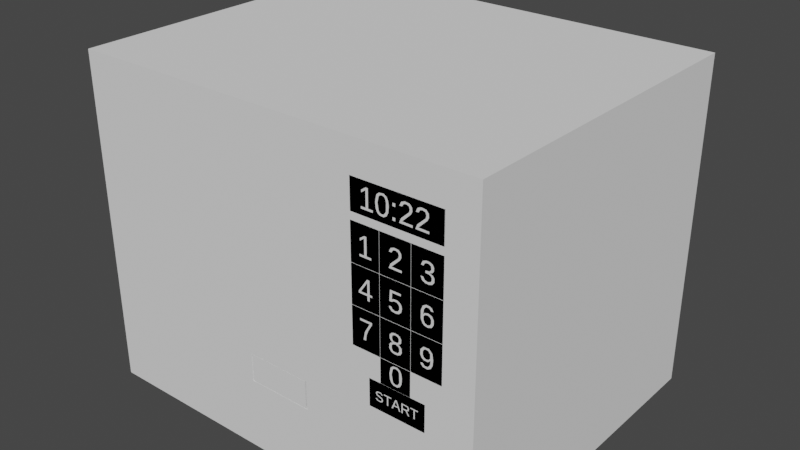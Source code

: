 # Source: Microwave.blend  (saved by Blender 2.82.7; exported with 4.5.12 LTS)
import bpy
from mathutils import Matrix  # noqa: F401  (used for matrix-valued properties, if any)

bpy.ops.wm.read_factory_settings(use_empty=True)
scene = bpy.context.scene
scene.name = 'Scene'

# ---- collections
col_collection = bpy.data.collections.new('Collection'); scene.collection.children.link(col_collection)

# ---- materials (node trees are filled in below, after node groups)
mat_metal = bpy.data.materials.new('Metal')
mat_metal.use_backface_culling = True
mat_metal.use_transparent_shadow = False
mat_metal.roughness = 0.4149
mat_metal.specular_intensity = 1.0
mat_metal.metallic = 1.0
mat_screen = bpy.data.materials.new('Screen')
mat_screen.use_transparent_shadow = False
mat_screen.roughness = 1.0
mat_screen.specular_intensity = 0.0
mat_screen.metallic = 1.0
mat_letters_bg = bpy.data.materials.new('Letters BG')
mat_letters_bg.use_transparent_shadow = False
mat_letters_bg.diffuse_color = (0.0, 0.0, 0.0, 1.0)
mat_letters_bg.roughness = 0.0
mat_letters_bg.specular_intensity = 1.0
mat_letters = bpy.data.materials.new('Letters')
mat_letters.use_transparent_shadow = False

# ---- material node trees

# ---- world
world_world = bpy.data.worlds.new('World'); scene.world = world_world
world_world.use_nodes = True; world_world.node_tree.nodes.clear()
_N = world_world.node_tree.nodes; _L = world_world.node_tree.links
n0 = _N.new('ShaderNodeOutputWorld'); n0.name = 'World Output'; n0.location = (300, 300)
n1 = _N.new('ShaderNodeBackground'); n1.name = 'Background'; n1.location = (10, 300)
n1.inputs[0].default_value = (0.05088, 0.05088, 0.05088, 1.0)
_L.new(n1.outputs[0], n0.inputs[0])
n0.is_active_output = True
world_world.color = (0.05088, 0.05088, 0.05088)
world_world.use_sun_shadow = False
world_world.sun_shadow_jitter_overblur = 0.0

# ---- meshes
me_microwave = bpy.data.meshes.new('Microwave')
me_microwave.from_pydata([(0.921, 1.66, -1.219), (0.921, 1.66, 0.7814), (0.921, -0.3404, -1.219), (0.921, -0.3404, 0.7814), (-1.579, 1.66, -1.219), (-1.579, 1.66, 0.7814), (-1.579, -0.3404, -1.219), (-1.579, -0.3404, 0.7814), (-0.1096, -0.3404, -0.6253), (-0.1195, -0.2404, -0.7832), (-0.4738, -0.2404, -0.6295), (-0.4738, -0.2404, -0.7832), (-0.09977, -0.3404, -0.7918), (-0.4935, -0.3404, -0.7918), (-0.6904, -0.3404, -0.5356), (0.0971, -0.3404, -0.5356), (-1.478, -0.3404, -0.5356), (-0.09977, -0.3404, -0.621), (-0.4935, -0.3404, -0.621), (0.0971, -0.3404, 0.6015), (-1.478, -0.3404, 0.6015), (0.0971, -0.3404, 0.383), (0.0971, -0.3404, -0.2688), (0.5647, -0.3404, 0.383), (0.5647, -0.3404, -0.2688), (0.3866, -0.3404, -0.2688), (0.3866, -0.3404, 0.383), (0.7428, -0.3404, 0.383), (0.7428, -0.3404, -0.2688), (-0.4837, -0.3404, -0.7875), (0.2185, -0.3404, 0.383), (0.2185, -0.3404, -0.2688), (-0.4837, -0.3404, -0.6253), (-0.1195, -0.2404, -0.6295), (0.3866, -0.3404, 0.1691), (0.7428, -0.3404, 0.1691), (0.2185, -0.3404, 0.1691), (0.5647, -0.3404, 0.1691), (0.3866, -0.3404, -0.04984), (0.5647, -0.3404, -0.04984), (0.2185, -0.3404, -0.04984), (0.7428, -0.3404, -0.04984), (-0.1096, -0.3404, -0.7875), (0.7428, -0.3404, 0.5968), (0.2185, -0.3404, 0.5968), (0.2185, -0.3404, 0.4241), (0.7428, -0.3404, 0.4241), (0.2185, -0.2404, 0.383), (0.3866, -0.2404, 0.383), (0.5647, -0.2404, 0.383), (0.7428, -0.2404, 0.383), (0.7428, -0.2404, 0.1691), (0.2185, -0.2404, 0.1691), (0.3866, -0.2404, 0.1691), (0.5647, -0.2404, 0.1691), (0.5647, -0.2404, -0.2688), (0.7428, -0.2404, -0.2688), (0.7428, -0.2404, -0.04984), (0.3866, -0.2404, -0.2688), (0.3866, -0.2404, -0.04984), (0.5647, -0.2404, -0.04984), (0.2185, -0.2404, -0.2688), (0.2185, -0.2404, -0.04984), (0.7428, -0.2404, 0.4241), (0.2185, -0.2404, 0.4241), (0.7428, -0.2404, 0.5968), (0.2185, -0.2404, 0.5968), (0.7166, -0.2404, 0.4332), (0.2448, -0.2404, 0.4332), (0.7166, -0.2404, 0.5886), (0.2448, -0.2404, 0.5886), (0.7402, -0.3404, 0.425), (0.7402, -0.3404, 0.5254), (0.2212, -0.3404, 0.425), (0.2212, -0.3404, 0.5254), (0.7402, -0.3404, 0.596), (0.2212, -0.3404, 0.596), (0.2269, -0.2404, 0.3723), (0.2269, -0.2404, 0.1798), (0.3782, -0.2404, 0.1798), (0.3782, -0.2404, 0.3723), (0.3955, -0.2404, 0.3723), (0.3955, -0.2404, 0.1798), (0.5558, -0.2404, 0.1798), (0.5558, -0.2404, 0.3723), (0.5736, -0.2404, 0.3723), (0.5736, -0.2404, 0.1798), (0.7339, -0.2404, 0.1798), (0.7339, -0.2404, 0.3723), (0.3782, -0.2404, 0.1581), (0.2269, -0.2404, 0.1581), (0.2269, -0.2404, -0.03889), (0.3782, -0.2404, -0.03889), (0.5558, -0.2404, 0.1581), (0.3955, -0.2404, 0.1581), (0.3955, -0.2404, -0.03889), (0.5558, -0.2404, -0.03889), (0.7339, -0.2404, 0.1581), (0.5736, -0.2404, 0.1581), (0.5736, -0.2404, -0.03889), (0.7339, -0.2404, -0.03889), (0.7339, -0.2404, -0.06078), (0.5736, -0.2404, -0.06078), (0.5736, -0.2404, -0.2578), (0.7339, -0.2404, -0.2578), (0.5558, -0.2404, -0.06078), (0.3955, -0.2404, -0.06078), (0.3955, -0.2404, -0.2578), (0.5558, -0.2404, -0.2578), (0.3782, -0.2404, -0.06078), (0.2269, -0.2404, -0.06078), (0.2269, -0.2404, -0.2578), (0.3782, -0.2404, -0.2578), (0.2194, -0.3404, 0.1702), (0.2194, -0.3404, 0.3819), (0.3857, -0.3404, 0.1702), (0.3857, -0.3404, 0.3819), (0.3875, -0.3404, 0.1702), (0.3875, -0.3404, 0.3819), (0.5638, -0.3404, 0.1702), (0.5638, -0.3404, 0.3819), (0.5656, -0.3404, 0.1702), (0.5656, -0.3404, 0.3819), (0.7419, -0.3404, 0.1702), (0.7419, -0.3404, 0.3819), (0.2194, -0.3404, 0.168), (0.3857, -0.3404, 0.168), (0.2194, -0.3404, -0.04874), (0.3857, -0.3404, -0.04874), (0.3875, -0.3404, 0.168), (0.5638, -0.3404, 0.168), (0.3875, -0.3404, -0.04874), (0.5638, -0.3404, -0.04874), (0.5656, -0.3404, 0.168), (0.7419, -0.3404, 0.168), (0.5656, -0.3404, -0.04874), (0.7419, -0.3404, -0.04874), (0.5656, -0.3404, -0.05093), (0.7419, -0.3404, -0.05093), (0.5656, -0.3404, -0.2677), (0.7419, -0.3404, -0.2677), (0.3875, -0.3404, -0.05093), (0.5638, -0.3404, -0.05093), (0.3875, -0.3404, -0.2677), (0.5638, -0.3404, -0.2677), (0.2194, -0.3404, -0.05093), (0.3857, -0.3404, -0.05093), (0.2194, -0.3404, -0.2677), (0.3857, -0.3404, -0.2677), (0.3169, -0.3404, -0.4102), (0.3169, -0.3404, -0.5685), (0.6502, -0.3404, -0.5685), (0.921, -0.3404, -0.4102), (0.6502, -0.3404, -0.4102), (0.6502, -0.3404, -0.3741), (0.3169, -0.2404, -0.4102), (0.3169, -0.2404, -0.5685), (0.6502, -0.2404, -0.5685), (0.6502, -0.2404, -0.4102), (0.3335, -0.2404, -0.4181), (0.3335, -0.2404, -0.5606), (0.6335, -0.2404, -0.5606), (0.6335, -0.2404, -0.4181), (0.3185, -0.3404, -0.411), (0.3185, -0.3404, -0.5677), (0.6485, -0.3404, -0.5677), (0.6485, -0.3404, -0.411), (0.3866, -0.3404, -0.4102), (0.5638, -0.3404, -0.4102), (0.3866, -0.2404, -0.4102), (0.5638, -0.2404, -0.4102), (0.3937, -0.2404, -0.2765), (0.554, -0.2404, -0.2765), (0.3937, -0.2404, -0.4038), (0.5532, -0.2404, -0.4038), (0.3873, -0.3404, -0.2695), (0.5636, -0.3404, -0.2695), (0.3873, -0.3404, -0.3702), (0.3873, -0.3404, -0.4096), (0.5628, -0.3404, -0.4096), (0.633, -0.3404, 0.2992), (0.6189, -0.3404, 0.3004), (0.6288, -0.3404, 0.3208), (0.6482, -0.3404, 0.3283), (0.6671, -0.3404, 0.3274), (0.6818, -0.3404, 0.3203), (0.6892, -0.3404, 0.3067), (0.6887, -0.3404, 0.2913), (0.6808, -0.3404, 0.2793), (0.6668, -0.3404, 0.2739), (0.6844, -0.3404, 0.2672), (0.692, -0.3404, 0.2548), (0.6912, -0.3404, 0.2359), (0.68, -0.3404, 0.222), (0.6637, -0.3404, 0.2167), (0.6433, -0.3404, 0.2174), (0.6263, -0.3404, 0.2255), (0.617, -0.3404, 0.2456), (0.6312, -0.3404, 0.2458), (0.64, -0.3404, 0.2319), (0.6558, -0.3404, 0.2272), (0.6714, -0.3404, 0.2322), (0.6772, -0.3404, 0.2405), (0.6777, -0.3404, 0.2538), (0.6716, -0.3404, 0.2624), (0.6609, -0.3404, 0.2667), (0.6436, -0.3404, 0.2673), (0.6436, -0.3404, 0.2794), (0.6662, -0.3404, 0.2817), (0.6749, -0.3404, 0.2929), (0.6735, -0.3404, 0.3084), (0.663, -0.3404, 0.3163), (0.6488, -0.3404, 0.3166), (0.6383, -0.3404, 0.3113), (0.5653, -0.3404, -0.4635), (0.6101, -0.3404, -0.4635), (0.6101, -0.3404, -0.4696), (0.5914, -0.3404, -0.4696), (0.5914, -0.3404, -0.518), (0.584, -0.3404, -0.518), (0.584, -0.3404, -0.4696), (0.5653, -0.3404, -0.4696), (0.5203, -0.3404, -0.4895), (0.5461, -0.3404, -0.4881), (0.5503, -0.3404, -0.4813), (0.5478, -0.3404, -0.4715), (0.5203, -0.3404, -0.4694), (0.5203, -0.3404, -0.518), (0.5203, -0.3404, -0.4954), (0.5372, -0.3404, -0.4954), (0.5514, -0.3404, -0.518), (0.5599, -0.3404, -0.518), (0.5446, -0.3404, -0.4947), (0.5549, -0.3404, -0.4892), (0.5578, -0.3404, -0.4764), (0.5512, -0.3404, -0.4657), (0.5129, -0.3404, -0.4635), (0.5129, -0.3404, -0.518), (0.48, -0.3404, -0.4693), (0.4699, -0.3404, -0.4963), (0.4903, -0.3404, -0.4963), (0.4614, -0.3404, -0.518), (0.4677, -0.3404, -0.5021), (0.4925, -0.3404, -0.5021), (0.4987, -0.3404, -0.518), (0.5062, -0.3404, -0.518), (0.4844, -0.3404, -0.4635), (0.476, -0.3404, -0.4635), (0.4537, -0.3404, -0.518), (0.407, -0.3404, -0.4635), (0.4518, -0.3404, -0.4635), (0.4518, -0.3404, -0.4696), (0.4331, -0.3404, -0.4696), (0.4331, -0.3404, -0.518), (0.4257, -0.3404, -0.518), (0.4257, -0.3404, -0.4696), (0.407, -0.3404, -0.4696), (0.3633, -0.3404, -0.5057), (0.3735, -0.3404, -0.5129), (0.3886, -0.3404, -0.5117), (0.3939, -0.3404, -0.5068), (0.3929, -0.3404, -0.498), (0.3634, -0.3404, -0.4881), (0.3579, -0.3404, -0.4756), (0.3656, -0.3404, -0.4651), (0.3889, -0.3404, -0.463), (0.4006, -0.3404, -0.4741), (0.3932, -0.3404, -0.4764), (0.3871, -0.3404, -0.4688), (0.367, -0.3404, -0.4716), (0.3669, -0.3404, -0.4816), (0.3958, -0.3404, -0.4914), (0.4017, -0.3404, -0.4994), (0.3994, -0.3404, -0.5116), (0.3868, -0.3404, -0.5187), (0.3652, -0.3404, -0.5166), (0.3557, -0.3404, -0.5063), (0.4686, -0.3404, 0.06101), (0.4567, -0.3404, 0.05404), (0.4433, -0.3404, 0.05398), (0.4469, -0.3404, 0.1126), (0.5088, -0.3404, 0.1126), (0.5088, -0.3404, 0.1007), (0.4596, -0.3404, 0.1007), (0.4576, -0.3404, 0.06641), (0.4692, -0.3404, 0.07212), (0.4883, -0.3404, 0.0728), (0.5042, -0.3404, 0.06555), (0.5124, -0.3404, 0.05403), (0.5156, -0.3404, 0.039), (0.5109, -0.3404, 0.01907), (0.4987, -0.3404, 0.006931), (0.4822, -0.3404, 0.002143), (0.4565, -0.3404, 0.005302), (0.4432, -0.3404, 0.0182), (0.4401, -0.3404, 0.02801), (0.454, -0.3404, 0.02949), (0.4601, -0.3404, 0.01874), (0.4744, -0.3404, 0.01284), (0.4924, -0.3404, 0.01783), (0.4998, -0.3404, 0.02944), (0.5005, -0.3404, 0.04411), (0.495, -0.3404, 0.05527), (0.4842, -0.3404, 0.06125), (0.6496, -0.3404, -0.1134), (0.6403, -0.3404, -0.1182), (0.6337, -0.3404, -0.1295), (0.6338, -0.3404, -0.1474), (0.6392, -0.3404, -0.1584), (0.6515, -0.3404, -0.1646), (0.6657, -0.3404, -0.1618), (0.6756, -0.3404, -0.1519), (0.6751, -0.3404, -0.1285), (0.6646, -0.3404, -0.1151), (0.6196, -0.3404, -0.1495), (0.6205, -0.3404, -0.1233), (0.6368, -0.3404, -0.1047), (0.6687, -0.3404, -0.1032), (0.6872, -0.3404, -0.122), (0.6921, -0.3404, -0.156), (0.6889, -0.3404, -0.1838), (0.6785, -0.3404, -0.2039), (0.6607, -0.3404, -0.214), (0.6355, -0.3404, -0.2112), (0.6246, -0.3404, -0.2006), (0.6211, -0.3404, -0.1913), (0.6341, -0.3404, -0.1901), (0.6441, -0.3404, -0.2017), (0.6626, -0.3404, -0.2012), (0.6753, -0.3404, -0.1842), (0.6776, -0.3404, -0.1619), (0.6633, -0.3404, -0.1742), (0.6418, -0.3404, -0.1743), (0.6283, -0.3404, -0.1667), (0.2679, -0.3404, -0.1036), (0.3399, -0.3404, -0.1036), (0.3399, -0.3404, -0.1149), (0.3163, -0.3404, -0.1548), (0.3054, -0.3404, -0.184), (0.3025, -0.3404, -0.2125), (0.2874, -0.3404, -0.2123), (0.2966, -0.3404, -0.1674), (0.3264, -0.3404, -0.1154), (0.2679, -0.3404, -0.1154), (0.4682, -0.3404, -0.2944), (0.461, -0.3404, -0.3015), (0.4547, -0.3404, -0.3323), (0.463, -0.3404, -0.3726), (0.4766, -0.3404, -0.379), (0.4894, -0.3404, -0.3763), (0.5, -0.3404, -0.3605), (0.4987, -0.3404, -0.305), (0.4895, -0.3404, -0.2944), (0.479, -0.3404, -0.2916), (0.4886, -0.3404, -0.2812), (0.5044, -0.3404, -0.2912), (0.5118, -0.3404, -0.3058), (0.5157, -0.3404, -0.3306), (0.5126, -0.3404, -0.3618), (0.5039, -0.3404, -0.3794), (0.4878, -0.3404, -0.3896), (0.465, -0.3404, -0.3877), (0.4534, -0.3404, -0.3795), (0.4448, -0.3404, -0.3619), (0.4418, -0.3404, -0.3304), (0.449, -0.3404, -0.296), (0.4634, -0.3404, -0.2835), (0.4775, -0.3404, -0.1116), (0.4618, -0.3404, -0.1171), (0.4574, -0.3404, -0.1275), (0.4586, -0.3404, -0.1391), (0.4664, -0.3404, -0.1485), (0.4901, -0.3404, -0.1479), (0.497, -0.3404, -0.1387), (0.4976, -0.3404, -0.126), (0.493, -0.3404, -0.1167), (0.4629, -0.3404, -0.1641), (0.4556, -0.3404, -0.1737), (0.4559, -0.3404, -0.19), (0.4644, -0.3404, -0.2016), (0.4909, -0.3404, -0.2018), (0.4994, -0.3404, -0.1911), (0.5002, -0.3404, -0.1755), (0.4953, -0.3404, -0.1658), (0.4794, -0.3404, -0.1596), (0.4895, -0.3404, -0.103), (0.5033, -0.3404, -0.1094), (0.5117, -0.3404, -0.1222), (0.5099, -0.3404, -0.1434), (0.4933, -0.3404, -0.1556), (0.5011, -0.3404, -0.1576), (0.5129, -0.3404, -0.1687), (0.5146, -0.3404, -0.1899), (0.5067, -0.3404, -0.2051), (0.4911, -0.3404, -0.2128), (0.47, -0.3404, -0.2138), (0.4535, -0.3404, -0.2084), (0.4416, -0.3404, -0.1936), (0.4416, -0.3404, -0.1737), (0.4476, -0.3404, -0.163), (0.462, -0.3404, -0.1549), (0.4536, -0.3404, -0.1518), (0.4444, -0.3404, -0.1397), (0.444, -0.3404, -0.1207), (0.4555, -0.3404, -0.1071), (0.4704, -0.3404, -0.1022), (0.643, -0.3404, 0.06002), (0.6351, -0.3404, 0.04873), (0.6356, -0.3404, 0.03191), (0.6437, -0.3404, 0.01756), (0.6593, -0.3404, 0.01291), (0.6723, -0.3404, 0.0191), (0.6776, -0.3404, 0.02992), (0.6774, -0.3404, 0.04973), (0.6684, -0.3404, 0.06066), (0.6567, -0.3404, 0.06356), (0.6918, -0.3404, 0.04974), (0.6818, -0.3404, 0.06739), (0.6616, -0.3404, 0.07447), (0.6404, -0.3404, 0.06891), (0.6328, -0.3404, 0.0597), (0.6376, -0.3404, 0.0877), (0.6485, -0.3404, 0.1013), (0.6667, -0.3404, 0.1018), (0.6765, -0.3404, 0.09047), (0.6898, -0.3404, 0.09221), (0.6812, -0.3404, 0.107), (0.6693, -0.3404, 0.113), (0.6495, -0.3404, 0.1138), (0.6309, -0.3404, 0.1023), (0.6209, -0.3404, 0.07662), (0.6207, -0.3404, 0.0347), (0.6301, -0.3404, 0.01435), (0.6409, -0.3404, 0.005334), (0.6596, -0.3404, 0.001732), (0.6811, -0.3404, 0.009093), (0.6917, -0.3404, 0.02795), (0.5139, -0.3404, 0.2298), (0.4565, -0.3404, 0.2308), (0.5039, -0.3404, 0.277), (0.5118, -0.3404, 0.2923), (0.5105, -0.3404, 0.3111), (0.4973, -0.3404, 0.3256), (0.4712, -0.3404, 0.3282), (0.4517, -0.3404, 0.3205), (0.4419, -0.3404, 0.3003), (0.456, -0.3404, 0.3001), (0.4656, -0.3404, 0.3142), (0.4781, -0.3404, 0.3172), (0.4928, -0.3404, 0.313), (0.4981, -0.3404, 0.2993), (0.4948, -0.3404, 0.2851), (0.4504, -0.3404, 0.2434), (0.4405, -0.3404, 0.2191), (0.5139, -0.3404, 0.218), (0.4631, -0.3404, 0.4721), (0.4782, -0.3404, 0.4721), (0.4782, -0.3404, 0.4561), (0.4631, -0.3404, 0.4561), (0.4631, -0.3404, 0.5397), (0.4782, -0.3404, 0.5397), (0.4782, -0.3404, 0.5237), (0.4631, -0.3404, 0.5237), (0.3938, -0.3404, 0.5528), (0.3864, -0.3404, 0.5455), (0.3799, -0.3404, 0.5137), (0.3863, -0.3404, 0.4764), (0.3931, -0.3404, 0.4689), (0.4024, -0.3404, 0.4656), (0.4156, -0.3404, 0.4684), (0.4266, -0.3404, 0.4847), (0.4275, -0.3404, 0.5281), (0.4229, -0.3404, 0.5454), (0.4158, -0.3404, 0.5528), (0.405, -0.3404, 0.5557), (0.4148, -0.3404, 0.5664), (0.431, -0.3404, 0.5561), (0.4387, -0.3404, 0.541), (0.4427, -0.3404, 0.5155), (0.4396, -0.3404, 0.4834), (0.4305, -0.3404, 0.4652), (0.414, -0.3404, 0.4547), (0.3905, -0.3404, 0.4567), (0.3786, -0.3404, 0.4652), (0.3697, -0.3404, 0.4832), (0.3666, -0.3404, 0.5157), (0.3741, -0.3404, 0.5512), (0.3888, -0.3404, 0.564), (0.2878, -0.3404, 0.5473), (0.3136, -0.3404, 0.565), (0.3264, -0.3404, 0.565), (0.3264, -0.3404, 0.4679), (0.3529, -0.3404, 0.4679), (0.3529, -0.3404, 0.4561), (0.2847, -0.3404, 0.4561), (0.2847, -0.3404, 0.4679), (0.3124, -0.3404, 0.4679), (0.3124, -0.3404, 0.5517), (0.2878, -0.3404, 0.5341), (0.6607, -0.3404, 0.4679), (0.6034, -0.3404, 0.4689), (0.6507, -0.3404, 0.5151), (0.6587, -0.3404, 0.5304), (0.6574, -0.3404, 0.5492), (0.6442, -0.3404, 0.5637), (0.6181, -0.3404, 0.5664), (0.5986, -0.3404, 0.5586), (0.5888, -0.3404, 0.5384), (0.6029, -0.3404, 0.5382), (0.6124, -0.3404, 0.5523), (0.625, -0.3404, 0.5553), (0.6396, -0.3404, 0.5511), (0.645, -0.3404, 0.5374), (0.6416, -0.3404, 0.5232), (0.5973, -0.3404, 0.4815), (0.5874, -0.3404, 0.4572), (0.6607, -0.3404, 0.4561), (0.5727, -0.3404, 0.4679), (0.5154, -0.3404, 0.4689), (0.5627, -0.3404, 0.5151), (0.5707, -0.3404, 0.5304), (0.5694, -0.3404, 0.5492), (0.5562, -0.3404, 0.5637), (0.5301, -0.3404, 0.5664), (0.5106, -0.3404, 0.5586), (0.5008, -0.3404, 0.5384), (0.5148, -0.3404, 0.5382), (0.5244, -0.3404, 0.5523), (0.5369, -0.3404, 0.5553), (0.5516, -0.3404, 0.5511), (0.5569, -0.3404, 0.5374), (0.5536, -0.3404, 0.5232), (0.5093, -0.3404, 0.4815), (0.4994, -0.3404, 0.4572), (0.5727, -0.3404, 0.4561), (0.275, -0.3404, 0.3092), (0.3007, -0.3404, 0.3269), (0.3136, -0.3404, 0.3269), (0.3136, -0.3404, 0.2298), (0.3401, -0.3404, 0.2298), (0.3401, -0.3404, 0.218), (0.2718, -0.3404, 0.218), (0.2718, -0.3404, 0.2298), (0.2996, -0.3404, 0.2298), (0.2996, -0.3404, 0.3136), (0.275, -0.3404, 0.296), (0.3145, -0.3404, 0.09601), (0.2762, -0.3404, 0.03929), (0.3147, -0.3404, 0.03929), (0.3133, -0.3404, 0.1126), (0.3279, -0.3404, 0.1126), (0.3279, -0.3404, 0.03929), (0.3432, -0.3404, 0.03929), (0.3432, -0.3404, 0.02832), (0.3279, -0.3404, 0.02832), (0.3279, -0.3404, 0.003663), (0.3147, -0.3404, 0.003663), (0.3147, -0.3404, 0.02832), (0.2634, -0.3404, 0.02832), (0.2634, -0.3404, 0.03914)], [], [(90, 89, 53, 52), (89, 90, 125, 126), (99, 135, 133, 98), (18, 10, 33, 17), (24, 55, 58, 25), (27, 50, 51, 35), (11, 9, 42, 29), (34, 53, 54, 37), (95, 131, 129, 94), (37, 54, 51, 35), (45, 64, 66, 44), (36, 52, 47, 30), (8, 32, 29, 42), (67, 71, 73, 68), (26, 48, 53, 34), (134, 133, 135, 431, 430, 429, 428, 427, 426, 425, 424, 423, 422, 421, 420, 419, 418, 417, 416, 136), (34, 53, 52, 36), (106, 105, 108, 107, 58, 55, 60), (30, 47, 48, 26), (117, 119, 437, 454, 453), (7, 5, 4, 6), (37, 54, 60, 39), (130, 129, 131, 295, 296, 297, 298, 299, 300, 301, 302, 303, 277, 278, 279, 280, 281, 282, 283, 284, 285, 286, 287, 288, 289, 132), (26, 48, 49, 23), (138, 319, 320, 321, 322, 323, 324, 325, 326, 327, 328, 329, 330, 331, 332, 333, 314, 137, 139, 140), (23, 49, 50, 27), (113, 115, 540, 541), (146, 335, 336, 337, 338, 339, 340, 341, 342, 343, 145, 147, 148), (38, 59, 62, 40), (23, 49, 54, 37), (38, 59, 60, 39), (64, 67, 68, 70, 66), (126, 125, 127, 558, 559, 549, 550, 551, 552, 128), (28, 56, 55, 24), (31, 61, 62, 40), (34, 53, 59, 38), (89, 126, 128, 92), (0, 1, 3, 152, 2), (84, 83, 54, 49, 48, 53, 82, 81), (25, 58, 61, 31), (5, 1, 0, 4), (142, 141, 143, 398, 399, 400, 401, 402, 403, 404, 405, 385, 386, 387, 388, 389, 390, 391, 392, 144), (110, 145, 146, 109), (101, 104, 56, 57), (67, 69, 75, 72, 71), (25, 58, 59, 38), (106, 141, 142, 105), (41, 57, 56, 28), (96, 59, 60, 93), (100, 136, 135, 99), (46, 63, 64, 45), (24, 55, 60, 39), (85, 122, 124, 88), (33, 8, 42, 9), (103, 102, 101, 57, 60, 55, 56, 104), (35, 51, 57, 41), (109, 146, 148, 112), (92, 91, 90, 52, 62, 59, 53, 89), (88, 124, 123, 87), (107, 106, 60, 59, 58), (82, 117, 118, 81), (10, 11, 29, 32), (101, 138, 140, 104), (94, 129, 130, 93), (107, 143, 141, 106), (91, 92, 128, 127), (108, 144, 143, 107), (77, 114, 116, 80), (18, 13, 11, 10), (103, 104, 140, 139), (40, 62, 52, 36), (22, 21, 19, 20, 16, 14, 15), (83, 119, 117, 82), (112, 148, 147, 111), (103, 139, 137, 102), (93, 130, 132, 96), (6, 4, 0, 2), (91, 127, 125, 90), (85, 86, 121, 122), (3, 1, 5, 7), (111, 147, 145, 110), (84, 81, 118, 120), (84, 120, 119, 83), (96, 132, 131, 95), (105, 142, 144, 108), (17, 33, 9, 12), (121, 123, 191, 192, 193, 194, 195, 196, 197), (87, 123, 121, 86), (33, 10, 32, 8), (80, 116, 115, 79), (97, 100, 99, 60, 57, 51), (63, 65, 66, 70, 69, 67, 64), (53, 59, 96, 95, 94, 93, 60, 54), (41, 57, 60, 39), (78, 77, 47, 52), (76, 74, 73, 494, 495, 496, 497, 498, 488, 489, 490, 491, 485, 486, 487, 475, 476, 477, 459, 460, 461, 531, 530, 529, 528, 527, 526, 525, 524, 523, 522, 521, 520, 519, 518, 517, 534, 515, 514, 513, 512, 511, 510, 509, 508, 507, 506, 505, 504, 503, 502, 501, 500, 499, 71, 72, 75), (70, 76, 75, 69), (79, 78, 52, 53, 48, 47, 77, 80), (46, 43, 65, 63), (98, 97, 51, 54, 60, 99), (50, 49, 54, 87, 86, 85, 88), (102, 137, 138, 101), (50, 88, 87, 54, 51), (12, 9, 11, 13), (111, 110, 62, 61), (78, 113, 114, 77), (83, 82, 53, 54), (98, 133, 134, 97), (110, 109, 112, 111, 61, 58, 59, 62), (79, 115, 113, 78), (44, 66, 65, 43), (68, 73, 74, 76, 70), (97, 134, 136, 100), (17, 150, 149, 15, 14, 13, 18), (152, 154, 153, 151, 150, 17, 12, 13, 14, 16, 20, 19, 21, 22, 15, 149, 167, 25, 31, 40, 36, 30, 26, 45, 44, 43, 3, 7, 6, 2), (153, 168, 167, 149, 155, 158), (158, 155, 159, 162), (149, 150, 156, 155), (150, 151, 157, 156), (151, 153, 158, 157), (161, 162, 166, 165), (24, 168, 153, 154, 152, 3, 43, 46, 45, 26, 23, 27, 35, 41, 28), (156, 157, 158, 162, 161, 160, 159, 155), (165, 166, 215, 216, 217, 218, 219, 220, 221, 234, 233, 232, 231, 230, 229, 228, 227, 237, 245, 244, 243, 242, 241, 248, 253, 254, 255, 256, 266, 267, 268, 269, 270, 271, 272, 273, 274, 275, 276, 164), (160, 161, 165, 164), (162, 159, 163, 166), (159, 160, 164, 163), (167, 168, 170, 169), (170, 55, 172, 174), (168, 24, 55, 170), (173, 174, 179, 178), (169, 170, 174, 173, 171, 172, 55, 58), (179, 176, 357, 358, 359, 360, 361, 362, 363, 364, 177, 178), (25, 167, 169, 58), (174, 172, 176, 179), (172, 171, 175, 176), (197, 196, 195, 194, 193, 192, 191, 190, 189, 188, 187, 186, 185, 184, 183, 182, 181, 180, 213, 212, 211, 210, 209, 208, 207, 206, 205, 204, 203, 202, 201, 200, 199, 198), (198, 199, 200, 201, 202, 203, 204, 205, 206, 207, 208, 209, 210, 211, 212, 213, 180, 181, 182, 183, 184, 185, 186, 187, 188, 189, 190, 191, 123, 124, 122, 121, 197), (164, 276, 257, 258, 259, 260, 261, 262, 263, 264, 265, 266, 256, 249, 250, 251, 252, 253, 248, 247, 246, 245, 237, 236, 235, 234, 221, 214, 215, 166, 163), (214, 221, 220, 219, 218, 217, 216, 215), (235, 236, 222, 226, 225, 224, 234), (224, 225, 226, 222, 223), (223, 222, 236, 237, 227, 228, 229, 230, 231, 232, 233, 234, 224), (246, 247, 248, 239, 238, 240, 245), (240, 238, 239), (240, 239, 248, 241, 242, 243, 244, 245), (252, 251, 250, 249, 256, 255, 254, 253), (265, 264, 263, 262, 261, 260, 259, 258, 257, 276, 275, 274, 273, 272, 271, 270, 269, 268, 267, 266), (132, 289, 290, 291, 292, 293, 294, 295, 131), (294, 293, 292, 291, 290, 289, 288, 287, 286, 285, 284, 283, 282, 281, 280, 279, 278, 277, 303, 302, 301, 300, 299, 298, 297, 296, 295), (137, 314, 315, 316, 317, 318, 319, 138), (318, 317, 316, 315, 306, 305, 304, 313, 312, 311, 319), (311, 312, 313, 304, 305, 306, 307, 308, 309, 310), (310, 309, 308, 307, 306, 315, 314, 333, 332, 331, 330, 329, 328, 327, 326, 325, 324, 323, 322, 321, 320, 319, 311), (145, 343, 334, 335, 146), (334, 343, 342, 341, 340, 339, 338, 337, 336, 335), (177, 364, 365, 366, 354, 355, 356, 357, 176, 175), (356, 355, 354, 366, 365, 364, 346, 345, 344, 353, 352, 351, 350, 358, 357), (350, 351, 352, 353, 344, 345, 346, 347, 348, 349), (349, 348, 347, 346, 364, 363, 362, 361, 360, 359, 358, 350), (144, 392, 393, 394, 395, 396, 397, 398, 143), (397, 396, 395, 394, 393, 392, 391, 382, 381, 380, 379, 378, 377, 399, 398), (377, 378, 379, 380, 381, 382, 383, 384, 376), (376, 384, 383, 382, 391, 390, 389, 388, 387, 374, 373, 372, 371, 370, 369, 403, 402, 401, 400, 399, 377), (369, 370, 371, 372, 373, 374, 375, 367, 368), (368, 367, 375, 374, 387, 386, 385, 405, 404, 403, 369), (136, 416, 436, 435, 434, 433, 432, 431, 135), (432, 433, 434, 435, 436, 412, 411, 410, 409, 408, 407, 431), (407, 408, 409, 410, 411, 412, 413, 414, 415, 406), (406, 415, 414, 413, 412, 436, 416, 417, 418, 419, 420, 421, 422, 423, 424, 425, 426, 427, 428, 429, 430, 431, 407), (453, 454, 437, 438, 439, 440, 441, 442, 443, 444, 445, 446, 447, 448, 449, 450, 451, 452), (452, 451, 450, 449, 448, 447, 446, 445, 444, 443, 442, 441, 440, 439, 438, 437, 119, 120, 118, 117, 453), (71, 499, 516, 515, 534, 533, 457, 458, 455, 479, 480, 481, 482, 483, 484, 485, 491, 492, 493, 494, 73), (493, 492, 491, 490, 489, 488, 498, 497, 496, 495, 494), (484, 483, 482, 481, 480, 479, 478, 477, 471, 470, 469, 468, 467, 466, 465, 485), (465, 466, 467, 468, 469, 470, 471, 472, 473, 474, 463, 464), (464, 463, 474, 473, 472, 471, 477, 476, 475, 487, 486, 485, 465), (478, 479, 455, 456, 457, 533, 532, 531, 461, 462, 459, 477), (462, 461, 460, 459), (532, 533, 534, 517, 518, 519, 520, 521, 522, 523, 524, 525, 526, 527, 528, 529, 530, 531), (456, 455, 458, 457), (516, 499, 500, 501, 502, 503, 504, 505, 506, 507, 508, 509, 510, 511, 512, 513, 514, 515), (541, 540, 539, 538, 537, 536, 535, 545, 544, 543, 542), (542, 543, 544, 545, 535, 536, 537, 538, 539, 540, 115, 116, 114, 113, 541), (128, 552, 553, 554, 555, 556, 557, 558, 127), (557, 556, 555, 554, 553, 552, 551, 548, 547, 559, 558), (547, 548, 546), (546, 548, 551, 550, 549, 559, 547), (171, 173, 178, 177, 175)])
me_microwave.polygons.foreach_set('material_index', [0, 0, 0, 0, 0, 0, 0, 0, 0, 0, 0, 0, 0, 0, 0, 2, 0, 0, 0, 2, 0, 0, 2, 0, 2, 0, 2, 2, 0, 0, 0, 0, 2, 0, 0, 0, 0, 0, 0, 0, 0, 2, 0, 0, 0, 0, 0, 0, 0, 0, 0, 0, 0, 0, 0, 0, 0, 0, 0, 0, 0, 0, 0, 0, 0, 0, 0, 0, 0, 0, 0, 1, 0, 0, 0, 0, 0, 0, 0, 0, 0, 0, 0, 0, 0, 0, 2, 0, 0, 0, 0, 0, 0, 0, 0, 2, 0, 0, 0, 0, 0, 0, 0, 0, 0, 0, 0, 0, 0, 0, 0, 0, 0, 0, 0, 0, 0, 0, 0, 0, 0, 0, 0, 2, 0, 0, 0, 0, 0, 0, 0, 0, 2, 0, 0, 0, 3, 2, 2, 3, 3, 2, 3, 3, 2, 3, 3, 3, 2, 3, 2, 3, 2, 3, 2, 3, 2, 3, 2, 3, 2, 3, 2, 3, 2, 3, 2, 3, 2, 3, 3, 2, 2, 3, 3, 2, 3, 2, 3, 3, 3, 3, 3, 2, 2, 3, 2, 3, 0])
_uv = me_microwave.uv_layers.new(name='UVMap')
_uv.uv.foreach_set('vector', [0.5295, 0.25, 0.5326, 0.25, 0.5326, 0.25, 0.5295, 0.25, 0.5326, 0.25, 0.5295, 0.25, 0.5295, 0.25, 0.5326, 0.25, 0.5025, 0.25, 0.5025, 0.25, 0.5379, 0.25, 0.5379, 0.25, 0.3875, 0.375, 0.3875, 0.375, 0.3875, 0.25, 0.3875, 0.25, 0.4671, 0.25, 0.4671, 0.25, 0.4538, 0.25, 0.4538, 0.25, 0.5738, 0.25, 0.5738, 0.25, 0.5432, 0.25, 0.5432, 0.25, 0.3984, 0.3893, 0.3812, 0.2912, 0.3812, 0.2912, 0.3984, 0.3893, 0.5326, 0.25, 0.5326, 0.25, 0.5379, 0.25, 0.5379, 0.25, 0.4932, 0.25, 0.4932, 0.25, 0.5326, 0.25, 0.5326, 0.25, 0.5379, 0.25, 0.5379, 0.25, 0.5432, 0.25, 0.5432, 0.25, 0.578, 0.25, 0.578, 0.25, 0.6099, 0.25, 0.6099, 0.25, 0.5295, 0.25, 0.5295, 0.25, 0.5703, 0.25, 0.5703, 0.25, 0.3875, 0.25, 0.3875, 0.375, 0.3984, 0.3893, 0.3812, 0.2912, 0.5795, 0.25, 0.5795, 0.25, 0.578, 0.25, 0.578, 0.25, 0.5711, 0.25, 0.5711, 0.25, 0.5326, 0.25, 0.5326, 0.25, 0.5432, 0.25, 0.5379, 0.25, 0.5025, 0.25, 0.5185, 0.25, 0.5252, 0.25, 0.5296, 0.25, 0.532, 0.25, 0.5326, 0.25, 0.5321, 0.25, 0.5302, 0.25, 0.5294, 0.25, 0.5308, 0.25, 0.5301, 0.25, 0.5276, 0.25, 0.523, 0.25, 0.5247, 0.25, 0.5264, 0.25, 0.5262, 0.25, 0.5239, 0.25, 0.5118, 0.25, 0.5326, 0.25, 0.5326, 0.25, 0.5295, 0.25, 0.5295, 0.25, 0.4932, 0.25, 0.5025, 0.25, 0.4671, 0.25, 0.4538, 0.25, 0.4538, 0.25, 0.4671, 0.25, 0.5025, 0.25, 0.5703, 0.25, 0.5703, 0.25, 0.5711, 0.25, 0.5711, 0.25, 0.5326, 0.25, 0.5379, 0.25, 0.5465, 0.25, 0.5445, 0.25, 0.5428, 0.25, 0.625, 0.5, 0.625, 0.75, 0.375, 0.75, 0.375, 0.5, 0.5379, 0.25, 0.5379, 0.25, 0.5025, 0.25, 0.5025, 0.25, 0.5379, 0.25, 0.5326, 0.25, 0.4932, 0.25, 0.5095, 0.25, 0.5104, 0.25, 0.5088, 0.25, 0.5084, 0.25, 0.5101, 0.25, 0.5124, 0.25, 0.5149, 0.25, 0.5166, 0.25, 0.5172, 0.25, 0.5165, 0.25, 0.5148, 0.25, 0.5142, 0.25, 0.5247, 0.25, 0.5268, 0.25, 0.5248, 0.25, 0.5231, 0.25, 0.517, 0.25, 0.5184, 0.25, 0.5193, 0.25, 0.5187, 0.25, 0.5171, 0.25, 0.5147, 0.25, 0.5025, 0.25, 0.5711, 0.25, 0.5711, 0.25, 0.5725, 0.25, 0.5725, 0.25, 0.5118, 0.25, 0.4934, 0.25, 0.489, 0.25, 0.4853, 0.25, 0.4825, 0.25, 0.4812, 0.25, 0.4821, 0.25, 0.4833, 0.25, 0.4844, 0.25, 0.4833, 0.25, 0.4846, 0.25, 0.4881, 0.25, 0.4916, 0.25, 0.4888, 0.25, 0.4873, 0.25, 0.4877, 0.25, 0.4898, 0.25, 0.5025, 0.25, 0.4671, 0.25, 0.4804, 0.25, 0.5725, 0.25, 0.5725, 0.25, 0.5738, 0.25, 0.5738, 0.25, 0.5295, 0.25, 0.5326, 0.25, 0.5406, 0.25, 0.5395, 0.25, 0.4932, 0.25, 0.4819, 0.25, 0.4799, 0.25, 0.4716, 0.25, 0.4657, 0.25, 0.4602, 0.25, 0.4596, 0.25, 0.4684, 0.25, 0.4793, 0.25, 0.4772, 0.25, 0.4878, 0.25, 0.446, 0.25, 0.4538, 0.25, 0.4932, 0.25, 0.4932, 0.25, 0.4878, 0.25, 0.4878, 0.25, 0.5725, 0.25, 0.5725, 0.25, 0.5379, 0.25, 0.5379, 0.25, 0.4932, 0.25, 0.4932, 0.25, 0.5025, 0.25, 0.5025, 0.25, 0.578, 0.25, 0.5795, 0.25, 0.578, 0.25, 0.6099, 0.25, 0.6099, 0.25, 0.5326, 0.25, 0.5295, 0.25, 0.4878, 0.25, 0.5038, 0.25, 0.5059, 0.25, 0.5209, 0.25, 0.5212, 0.25, 0.5077, 0.25, 0.5081, 0.25, 0.4932, 0.25, 0.4804, 0.25, 0.4804, 0.25, 0.4671, 0.25, 0.4671, 0.25, 0.446, 0.25, 0.446, 0.25, 0.4878, 0.25, 0.4878, 0.25, 0.5326, 0.25, 0.5326, 0.25, 0.4932, 0.25, 0.4932, 0.25, 0.5326, 0.25, 0.5326, 0.25, 0.4932, 0.25, 0.4932, 0.25, 0.375, 0.0, 0.625, 0.0, 0.625, 0.25, 0.4761, 0.25, 0.375, 0.25, 0.5725, 0.25, 0.5379, 0.25, 0.5379, 0.25, 0.5725, 0.25, 0.5711, 0.25, 0.5326, 0.25, 0.5326, 0.25, 0.5711, 0.25, 0.4538, 0.25, 0.4538, 0.25, 0.446, 0.25, 0.446, 0.25, 0.625, 0.75, 0.625, 1.0, 0.375, 1.0, 0.375, 0.75, 0.5025, 0.25, 0.4932, 0.25, 0.4538, 0.25, 0.4744, 0.25, 0.4767, 0.25, 0.479, 0.25, 0.479, 0.25, 0.4806, 0.25, 0.4839, 0.25, 0.487, 0.25, 0.4887, 0.25, 0.4896, 0.25, 0.4894, 0.25, 0.4877, 0.25, 0.484, 0.25, 0.4809, 0.25, 0.4811, 0.25, 0.4799, 0.25, 0.4765, 0.25, 0.4671, 0.25, 0.4878, 0.25, 0.4878, 0.25, 0.4932, 0.25, 0.4932, 0.25, 0.5118, 0.25, 0.4804, 0.25, 0.4804, 0.25, 0.5118, 0.25, 0.5795, 0.25, 0.6033, 0.25, 0.6033, 0.25, 0.5935, 0.25, 0.5795, 0.25, 0.4538, 0.25, 0.4538, 0.25, 0.4932, 0.25, 0.4932, 0.25, 0.4932, 0.25, 0.4932, 0.25, 0.5025, 0.25, 0.5025, 0.25, 0.5118, 0.25, 0.5118, 0.25, 0.4804, 0.25, 0.4804, 0.25, 0.5025, 0.25, 0.4932, 0.25, 0.5025, 0.25, 0.5379, 0.25, 0.5118, 0.25, 0.5118, 0.25, 0.5025, 0.25, 0.5025, 0.25, 0.5795, 0.25, 0.5795, 0.25, 0.578, 0.25, 0.578, 0.25, 0.4671, 0.25, 0.4671, 0.25, 0.5025, 0.25, 0.5025, 0.25, 0.5725, 0.25, 0.5725, 0.25, 0.5738, 0.25, 0.5738, 0.25, 0.3875, 0.25, 0.3875, 0.25, 0.3812, 0.2912, 0.3812, 0.2912, 0.4671, 0.25, 0.5025, 0.25, 0.5118, 0.25, 0.5118, 0.25, 0.5025, 0.25, 0.4671, 0.25, 0.4804, 0.25, 0.4804, 0.25, 0.5432, 0.25, 0.5432, 0.25, 0.5118, 0.25, 0.5118, 0.25, 0.4932, 0.25, 0.4932, 0.25, 0.4538, 0.25, 0.4538, 0.25, 0.4932, 0.25, 0.4878, 0.25, 0.5295, 0.25, 0.5295, 0.25, 0.4878, 0.25, 0.4932, 0.25, 0.5326, 0.25, 0.5326, 0.25, 0.5738, 0.25, 0.5738, 0.25, 0.5432, 0.25, 0.5432, 0.25, 0.4538, 0.25, 0.4932, 0.25, 0.5025, 0.25, 0.4932, 0.25, 0.4538, 0.25, 0.5326, 0.25, 0.5326, 0.25, 0.5711, 0.25, 0.5711, 0.25, 0.3875, 0.375, 0.3984, 0.3893, 0.3984, 0.3893, 0.3875, 0.375, 0.5118, 0.25, 0.5118, 0.25, 0.4804, 0.25, 0.4804, 0.25, 0.5326, 0.25, 0.5326, 0.25, 0.5379, 0.25, 0.5379, 0.25, 0.4538, 0.25, 0.4538, 0.25, 0.4932, 0.25, 0.4932, 0.25, 0.4878, 0.25, 0.4932, 0.25, 0.4932, 0.25, 0.4878, 0.25, 0.4671, 0.25, 0.4671, 0.25, 0.4538, 0.25, 0.4538, 0.25, 0.5703, 0.25, 0.5703, 0.25, 0.5711, 0.25, 0.5711, 0.25, 0.3875, 0.375, 0.3984, 0.3893, 0.3984, 0.3893, 0.3875, 0.375, 0.4671, 0.25, 0.4804, 0.25, 0.4804, 0.25, 0.4671, 0.25, 0.4878, 0.25, 0.4878, 0.25, 0.5295, 0.25, 0.5295, 0.25, 0.4404, 0.25, 0.5698, 0.25, 0.6131, 0.25, 0.6131, 0.5, 0.3875, 0.5, 0.3875, 0.375, 0.3875, 0.25, 0.5379, 0.25, 0.5379, 0.25, 0.5326, 0.25, 0.5326, 0.25, 0.4538, 0.25, 0.4538, 0.25, 0.446, 0.25, 0.446, 0.25, 0.4671, 0.25, 0.4671, 0.25, 0.5025, 0.25, 0.5025, 0.25, 0.5379, 0.25, 0.5379, 0.25, 0.5025, 0.25, 0.5025, 0.25, 0.375, 0.5, 0.375, 0.75, 0.125, 0.75, 0.125, 0.5, 0.4878, 0.25, 0.4878, 0.25, 0.5295, 0.25, 0.5295, 0.25, 0.5725, 0.25, 0.5379, 0.25, 0.5379, 0.25, 0.5725, 0.25, 0.875, 0.5, 0.875, 0.75, 0.625, 0.75, 0.625, 0.5, 0.446, 0.25, 0.446, 0.25, 0.4878, 0.25, 0.4878, 0.25, 0.5725, 0.25, 0.5711, 0.25, 0.5711, 0.25, 0.5725, 0.25, 0.5725, 0.25, 0.5725, 0.25, 0.5379, 0.25, 0.5379, 0.25, 0.5025, 0.25, 0.5025, 0.25, 0.4932, 0.25, 0.4932, 0.25, 0.5025, 0.25, 0.5025, 0.25, 0.4671, 0.25, 0.4671, 0.25, 0.3875, 0.25, 0.3875, 0.25, 0.3812, 0.2912, 0.3812, 0.2912, 0.5379, 0.25, 0.5432, 0.25, 0.5544, 0.25, 0.5516, 0.25, 0.5492, 0.25, 0.548, 0.25, 0.5475, 0.25, 0.5484, 0.25, 0.5513, 0.25, 0.5432, 0.25, 0.5432, 0.25, 0.5379, 0.25, 0.5379, 0.25, 0.3875, 0.25, 0.3875, 0.375, 0.3875, 0.375, 0.3875, 0.25, 0.5711, 0.25, 0.5711, 0.25, 0.5326, 0.25, 0.5326, 0.25, 0.5432, 0.25, 0.5118, 0.25, 0.5025, 0.25, 0.5025, 0.25, 0.5118, 0.25, 0.5432, 0.25, 0.5795, 0.25, 0.6033, 0.25, 0.6099, 0.25, 0.6099, 0.25, 0.6033, 0.25, 0.5795, 0.25, 0.578, 0.25, 0.5326, 0.25, 0.4932, 0.25, 0.5025, 0.25, 0.4932, 0.25, 0.5326, 0.25, 0.5379, 0.25, 0.5025, 0.25, 0.5379, 0.25, 0.5118, 0.25, 0.5118, 0.25, 0.5025, 0.25, 0.5025, 0.25, 0.5295, 0.25, 0.5703, 0.25, 0.5703, 0.25, 0.5295, 0.25, 0.6099, 0.25, 0.5967, 0.25, 0.578, 0.25, 0.5837, 0.25, 0.5859, 0.25, 0.5858, 0.25, 0.6009, 0.25, 0.5979, 0.25, 0.6003, 0.25, 0.6033, 0.25, 0.6031, 0.25, 0.5858, 0.25, 0.5941, 0.25, 0.6003, 0.25, 0.6023, 0.25, 0.6025, 0.25, 0.6006, 0.25, 0.598, 0.25, 0.5976, 0.25, 0.5975, 0.25, 0.5948, 0.25, 0.5943, 0.25, 0.5965, 0.25, 0.5987, 0.25, 0.5995, 0.25, 0.5991, 0.25, 0.5969, 0.25, 0.5971, 0.25, 0.6002, 0.25, 0.6013, 0.25, 0.6006, 0.25, 0.5982, 0.25, 0.5953, 0.25, 0.593, 0.25, 0.5859, 0.25, 0.5857, 0.25, 0.5838, 0.25, 0.584, 0.25, 0.5877, 0.25, 0.5938, 0.25, 0.5958, 0.25, 0.5979, 0.25, 0.5986, 0.25, 0.5983, 0.25, 0.5963, 0.25, 0.5964, 0.25, 0.5994, 0.25, 0.6004, 0.25, 0.5997, 0.25, 0.5974, 0.25, 0.5947, 0.25, 0.5925, 0.25, 0.5858, 0.25, 0.5856, 0.25, 0.5795, 0.25, 0.5935, 0.25, 0.6033, 0.25, 0.6099, 0.25, 0.6099, 0.25, 0.6033, 0.25, 0.6033, 0.25, 0.5326, 0.25, 0.5295, 0.25, 0.5295, 0.25, 0.5326, 0.25, 0.5711, 0.25, 0.5703, 0.25, 0.5703, 0.25, 0.5711, 0.25, 0.5795, 0.25, 0.6033, 0.25, 0.6033, 0.25, 0.5795, 0.25, 0.5379, 0.25, 0.5432, 0.25, 0.5432, 0.25, 0.5379, 0.25, 0.5025, 0.25, 0.5025, 0.25, 0.5738, 0.25, 0.5725, 0.25, 0.5379, 0.25, 0.5432, 0.25, 0.5379, 0.25, 0.5725, 0.25, 0.5738, 0.25, 0.5025, 0.25, 0.5025, 0.25, 0.5118, 0.25, 0.5118, 0.25, 0.5738, 0.25, 0.5738, 0.25, 0.5432, 0.25, 0.5379, 0.25, 0.5432, 0.25, 0.3812, 0.2912, 0.3812, 0.2912, 0.3984, 0.3893, 0.3984, 0.3893, 0.446, 0.25, 0.4878, 0.25, 0.4878, 0.25, 0.446, 0.25, 0.5295, 0.25, 0.5295, 0.25, 0.5703, 0.25, 0.5703, 0.25, 0.5379, 0.25, 0.5326, 0.25, 0.5326, 0.25, 0.5379, 0.25, 0.5379, 0.25, 0.5379, 0.25, 0.5432, 0.25, 0.5432, 0.25, 0.4878, 0.25, 0.4932, 0.25, 0.4538, 0.25, 0.446, 0.25, 0.446, 0.25, 0.4538, 0.25, 0.4932, 0.25, 0.4878, 0.25, 0.5326, 0.25, 0.5326, 0.25, 0.5295, 0.25, 0.5295, 0.25, 0.6099, 0.25, 0.6099, 0.25, 0.6033, 0.25, 0.6033, 0.25, 0.578, 0.25, 0.578, 0.25, 0.5967, 0.25, 0.6099, 0.25, 0.6099, 0.25, 0.5432, 0.25, 0.5432, 0.25, 0.5118, 0.25, 0.5118, 0.25, 0.3875, 0.25, 0.4244, 0.2701, 0.4249, 0.25, 0.3875, 0.25, 0.3875, 0.375, 0.3984, 0.3893, 0.3875, 0.375, 0.5771, 0.3511, 0.5066, 0.2984, 0.5089, 0.3058, 0.4774, 0.2938, 0.4244, 0.2701, 0.3875, 0.25, 0.3812, 0.2912, 0.3984, 0.3893, 0.3875, 0.375, 0.3875, 0.5, 0.6131, 0.5, 0.6131, 0.25, 0.5698, 0.25, 0.4404, 0.25, 0.3875, 0.25, 0.4249, 0.25, 0.4425, 0.2617, 0.4538, 0.25, 0.446, 0.25, 0.4878, 0.25, 0.5295, 0.25, 0.5703, 0.25, 0.5711, 0.25, 0.578, 0.25, 0.6099, 0.25, 0.6033, 0.25, 0.875, 0.5, 0.625, 0.5, 0.375, 0.5, 0.375, 0.25, 0.5089, 0.3058, 0.4871, 0.2913, 0.4425, 0.2617, 0.4249, 0.25, 0.4249, 0.25, 0.5089, 0.3058, 0.5089, 0.3058, 0.4249, 0.25, 0.4249, 0.25, 0.5089, 0.3058, 0.4249, 0.25, 0.4244, 0.2701, 0.4244, 0.2701, 0.4249, 0.25, 0.4244, 0.2701, 0.4774, 0.2938, 0.4774, 0.2938, 0.4244, 0.2701, 0.4774, 0.2938, 0.5089, 0.3058, 0.5089, 0.3058, 0.4774, 0.2938, 0.4774, 0.2938, 0.5089, 0.3058, 0.5089, 0.3058, 0.4774, 0.2938, 0.4671, 0.25, 0.4871, 0.2913, 0.5089, 0.3058, 0.5066, 0.2984, 0.5771, 0.3511, 0.875, 0.5, 0.6033, 0.25, 0.5795, 0.25, 0.578, 0.25, 0.5711, 0.25, 0.5725, 0.25, 0.5738, 0.25, 0.5432, 0.25, 0.5118, 0.25, 0.4804, 0.25, 0.4244, 0.2701, 0.4774, 0.2938, 0.5089, 0.3058, 0.5089, 0.3058, 0.4774, 0.2938, 0.4244, 0.2701, 0.4249, 0.25, 0.4249, 0.25, 0.4774, 0.2938, 0.5089, 0.3058, 0.49, 0.2967, 0.4889, 0.2964, 0.4848, 0.2939, 0.4763, 0.2915, 0.4749, 0.2907, 0.4831, 0.2929, 0.479, 0.2904, 0.4763, 0.2892, 0.4738, 0.2885, 0.4708, 0.2872, 0.4704, 0.2883, 0.4688, 0.2874, 0.4692, 0.2863, 0.4658, 0.2843, 0.4629, 0.2843, 0.4615, 0.2836, 0.4603, 0.2829, 0.4589, 0.2822, 0.4594, 0.2812, 0.4545, 0.2785, 0.4518, 0.2784, 0.4504, 0.2777, 0.4465, 0.2756, 0.4451, 0.2749, 0.4482, 0.2716, 0.444, 0.2691, 0.4424, 0.2686, 0.4407, 0.2679, 0.4396, 0.2664, 0.4351, 0.264, 0.4349, 0.265, 0.4406, 0.2695, 0.4415, 0.2709, 0.4405, 0.2717, 0.4378, 0.271, 0.4337, 0.2686, 0.4321, 0.2665, 0.4244, 0.2701, 0.4244, 0.2701, 0.4774, 0.2938, 0.4774, 0.2938, 0.4244, 0.2701, 0.5089, 0.3058, 0.4249, 0.25, 0.4249, 0.25, 0.5089, 0.3058, 0.4249, 0.25, 0.4244, 0.2701, 0.4244, 0.2701, 0.4249, 0.25, 0.4425, 0.2617, 0.4871, 0.2913, 0.4871, 0.2913, 0.4425, 0.2617, 0.4871, 0.2913, 0.4671, 0.25, 0.4671, 0.25, 0.4871, 0.2913, 0.4871, 0.2913, 0.4671, 0.25, 0.4671, 0.25, 0.4871, 0.2913, 0.4425, 0.2617, 0.4871, 0.2913, 0.4871, 0.2913, 0.4425, 0.2617, 0.4425, 0.2617, 0.4871, 0.2913, 0.4871, 0.2913, 0.4425, 0.2617, 0.4538, 0.25, 0.4671, 0.25, 0.4671, 0.25, 0.4538, 0.25, 0.4871, 0.2913, 0.4671, 0.25, 0.468, 0.2641, 0.4703, 0.2714, 0.4699, 0.2745, 0.4668, 0.2743, 0.4612, 0.2703, 0.458, 0.2668, 0.4556, 0.2623, 0.4555, 0.2575, 0.4368, 0.25, 0.4425, 0.2617, 0.4538, 0.25, 0.4425, 0.2617, 0.4425, 0.2617, 0.4538, 0.25, 0.4871, 0.2913, 0.4671, 0.25, 0.4671, 0.25, 0.4871, 0.2913, 0.4671, 0.25, 0.4538, 0.25, 0.4538, 0.25, 0.4671, 0.25, 0.5513, 0.25, 0.5484, 0.25, 0.5475, 0.25, 0.548, 0.25, 0.5492, 0.25, 0.5516, 0.25, 0.5544, 0.25, 0.5561, 0.25, 0.5568, 0.25, 0.5579, 0.25, 0.5598, 0.25, 0.5621, 0.25, 0.564, 0.25, 0.5649, 0.25, 0.5648, 0.25, 0.5634, 0.25, 0.5601, 0.25, 0.5601, 0.25, 0.5621, 0.25, 0.563, 0.25, 0.5632, 0.25, 0.5621, 0.25, 0.5598, 0.25, 0.558, 0.25, 0.5572, 0.25, 0.5553, 0.25, 0.5556, 0.25, 0.5551, 0.25, 0.5539, 0.25, 0.5519, 0.25, 0.5505, 0.25, 0.5494, 0.25, 0.5497, 0.25, 0.5517, 0.25, 0.5517, 0.25, 0.5497, 0.25, 0.5494, 0.25, 0.5505, 0.25, 0.5519, 0.25, 0.5539, 0.25, 0.5551, 0.25, 0.5556, 0.25, 0.5553, 0.25, 0.5572, 0.25, 0.558, 0.25, 0.5598, 0.25, 0.5621, 0.25, 0.5632, 0.25, 0.563, 0.25, 0.5621, 0.25, 0.5601, 0.25, 0.5601, 0.25, 0.5634, 0.25, 0.5648, 0.25, 0.5649, 0.25, 0.564, 0.25, 0.5621, 0.25, 0.5598, 0.25, 0.5579, 0.25, 0.5568, 0.25, 0.5561, 0.25, 0.5544, 0.25, 0.5432, 0.25, 0.5738, 0.25, 0.5725, 0.25, 0.5379, 0.25, 0.5513, 0.25, 0.4244, 0.2701, 0.4321, 0.2665, 0.4336, 0.2672, 0.4354, 0.2691, 0.4384, 0.2706, 0.4396, 0.2707, 0.4398, 0.2698, 0.434, 0.2653, 0.4331, 0.2632, 0.435, 0.2631, 0.4403, 0.2661, 0.4424, 0.2686, 0.444, 0.2691, 0.4443, 0.2686, 0.4544, 0.2748, 0.4539, 0.2751, 0.4498, 0.2726, 0.4465, 0.2756, 0.4504, 0.2777, 0.4598, 0.2782, 0.4617, 0.2794, 0.4603, 0.2829, 0.4615, 0.2836, 0.4682, 0.2833, 0.4765, 0.2886, 0.4763, 0.2892, 0.479, 0.2904, 0.48, 0.2906, 0.49, 0.2967, 0.5089, 0.3058, 0.4249, 0.25, 0.48, 0.2906, 0.479, 0.2904, 0.4831, 0.2929, 0.4749, 0.2907, 0.4763, 0.2915, 0.4848, 0.2939, 0.4889, 0.2964, 0.49, 0.2967, 0.4765, 0.2886, 0.4682, 0.2833, 0.4665, 0.2843, 0.4691, 0.2843, 0.4749, 0.288, 0.474, 0.2881, 0.4763, 0.2892, 0.474, 0.2881, 0.4749, 0.288, 0.4691, 0.2843, 0.4665, 0.2843, 0.4721, 0.2875, 0.4721, 0.2875, 0.4665, 0.2843, 0.4682, 0.2833, 0.4615, 0.2836, 0.4629, 0.2843, 0.4658, 0.2843, 0.4692, 0.2863, 0.4688, 0.2874, 0.4704, 0.2883, 0.4708, 0.2872, 0.4738, 0.2885, 0.4763, 0.2892, 0.474, 0.2881, 0.4617, 0.2794, 0.4598, 0.2782, 0.4504, 0.2777, 0.4554, 0.2785, 0.4602, 0.2789, 0.4596, 0.2809, 0.4603, 0.2829, 0.4596, 0.2809, 0.4602, 0.2789, 0.4554, 0.2785, 0.4596, 0.2809, 0.4554, 0.2785, 0.4504, 0.2777, 0.4518, 0.2784, 0.4545, 0.2785, 0.4594, 0.2812, 0.4589, 0.2822, 0.4603, 0.2829, 0.4498, 0.2726, 0.4539, 0.2751, 0.4544, 0.2748, 0.4443, 0.2686, 0.444, 0.2691, 0.4482, 0.2716, 0.4451, 0.2749, 0.4465, 0.2756, 0.4403, 0.2661, 0.435, 0.2631, 0.4331, 0.2632, 0.434, 0.2653, 0.4398, 0.2698, 0.4396, 0.2707, 0.4384, 0.2706, 0.4354, 0.2691, 0.4336, 0.2672, 0.4321, 0.2665, 0.4337, 0.2686, 0.4378, 0.271, 0.4405, 0.2717, 0.4415, 0.2709, 0.4406, 0.2695, 0.4349, 0.265, 0.4351, 0.264, 0.4396, 0.2664, 0.4407, 0.2679, 0.4424, 0.2686, 0.5025, 0.25, 0.5147, 0.25, 0.5112, 0.25, 0.5086, 0.25, 0.5069, 0.25, 0.5062, 0.25, 0.5079, 0.25, 0.5095, 0.25, 0.4932, 0.25, 0.5079, 0.25, 0.5062, 0.25, 0.5069, 0.25, 0.5086, 0.25, 0.5112, 0.25, 0.5147, 0.25, 0.5171, 0.25, 0.5187, 0.25, 0.5193, 0.25, 0.5184, 0.25, 0.517, 0.25, 0.5231, 0.25, 0.5248, 0.25, 0.5268, 0.25, 0.5247, 0.25, 0.5142, 0.25, 0.5148, 0.25, 0.5165, 0.25, 0.5172, 0.25, 0.5166, 0.25, 0.5149, 0.25, 0.5124, 0.25, 0.5101, 0.25, 0.5084, 0.25, 0.5088, 0.25, 0.5104, 0.25, 0.5095, 0.25, 0.5025, 0.25, 0.4898, 0.25, 0.494, 0.25, 0.4979, 0.25, 0.4999, 0.25, 0.4982, 0.25, 0.4934, 0.25, 0.5118, 0.25, 0.4982, 0.25, 0.4999, 0.25, 0.4979, 0.25, 0.494, 0.25, 0.4938, 0.25, 0.496, 0.25, 0.4973, 0.25, 0.4979, 0.25, 0.4965, 0.25, 0.493, 0.25, 0.4934, 0.25, 0.493, 0.25, 0.4965, 0.25, 0.4979, 0.25, 0.4973, 0.25, 0.496, 0.25, 0.4938, 0.25, 0.491, 0.25, 0.4897, 0.25, 0.4895, 0.25, 0.4908, 0.25, 0.4908, 0.25, 0.4895, 0.25, 0.4897, 0.25, 0.491, 0.25, 0.4938, 0.25, 0.494, 0.25, 0.4898, 0.25, 0.4877, 0.25, 0.4873, 0.25, 0.4888, 0.25, 0.4916, 0.25, 0.4881, 0.25, 0.4846, 0.25, 0.4833, 0.25, 0.4844, 0.25, 0.4833, 0.25, 0.4821, 0.25, 0.4812, 0.25, 0.4825, 0.25, 0.4853, 0.25, 0.489, 0.25, 0.4934, 0.25, 0.493, 0.25, 0.4878, 0.25, 0.4772, 0.25, 0.4794, 0.25, 0.4819, 0.25, 0.4932, 0.25, 0.4794, 0.25, 0.4772, 0.25, 0.4793, 0.25, 0.4684, 0.25, 0.4596, 0.25, 0.4602, 0.25, 0.4657, 0.25, 0.4716, 0.25, 0.4799, 0.25, 0.4819, 0.25, 0.4368, 0.25, 0.4555, 0.2575, 0.4579, 0.2537, 0.4595, 0.2522, 0.4617, 0.2522, 0.4636, 0.2544, 0.4654, 0.2579, 0.468, 0.2641, 0.4671, 0.25, 0.4538, 0.25, 0.4654, 0.2579, 0.4636, 0.2544, 0.4617, 0.2522, 0.4595, 0.2522, 0.4579, 0.2537, 0.4555, 0.2575, 0.4579, 0.2591, 0.4592, 0.255, 0.46, 0.2541, 0.4611, 0.2539, 0.4623, 0.2547, 0.4638, 0.2572, 0.4676, 0.2696, 0.4703, 0.2714, 0.468, 0.2641, 0.4676, 0.2696, 0.4638, 0.2572, 0.4623, 0.2547, 0.4611, 0.2539, 0.46, 0.2541, 0.4592, 0.255, 0.4579, 0.2591, 0.4601, 0.267, 0.4635, 0.2703, 0.4664, 0.2716, 0.4664, 0.2716, 0.4635, 0.2703, 0.4601, 0.267, 0.4579, 0.2591, 0.4555, 0.2575, 0.4556, 0.2623, 0.458, 0.2668, 0.4612, 0.2703, 0.4668, 0.2743, 0.4699, 0.2745, 0.4703, 0.2714, 0.4676, 0.2696, 0.4671, 0.25, 0.4765, 0.25, 0.4734, 0.25, 0.471, 0.25, 0.4693, 0.25, 0.4691, 0.25, 0.4709, 0.25, 0.4744, 0.25, 0.4538, 0.25, 0.4709, 0.25, 0.4691, 0.25, 0.4693, 0.25, 0.471, 0.25, 0.4734, 0.25, 0.4765, 0.25, 0.4799, 0.25, 0.478, 0.25, 0.4753, 0.25, 0.4729, 0.25, 0.4711, 0.25, 0.4725, 0.25, 0.4753, 0.25, 0.4767, 0.25, 0.4744, 0.25, 0.4753, 0.25, 0.4725, 0.25, 0.4711, 0.25, 0.4729, 0.25, 0.4753, 0.25, 0.478, 0.25, 0.4793, 0.25, 0.4793, 0.25, 0.4775, 0.25, 0.4775, 0.25, 0.4793, 0.25, 0.4793, 0.25, 0.478, 0.25, 0.4799, 0.25, 0.4811, 0.25, 0.4809, 0.25, 0.484, 0.25, 0.4877, 0.25, 0.4862, 0.25, 0.484, 0.25, 0.482, 0.25, 0.4804, 0.25, 0.4816, 0.25, 0.4835, 0.25, 0.4839, 0.25, 0.4806, 0.25, 0.479, 0.25, 0.479, 0.25, 0.4767, 0.25, 0.4753, 0.25, 0.4835, 0.25, 0.4816, 0.25, 0.4804, 0.25, 0.482, 0.25, 0.484, 0.25, 0.4862, 0.25, 0.4875, 0.25, 0.4875, 0.25, 0.4856, 0.25, 0.4856, 0.25, 0.4875, 0.25, 0.4875, 0.25, 0.4862, 0.25, 0.4877, 0.25, 0.4894, 0.25, 0.4896, 0.25, 0.4887, 0.25, 0.487, 0.25, 0.4839, 0.25, 0.4835, 0.25, 0.5118, 0.25, 0.5239, 0.25, 0.5207, 0.25, 0.5174, 0.25, 0.5152, 0.25, 0.5149, 0.25, 0.5158, 0.25, 0.5185, 0.25, 0.5025, 0.25, 0.5158, 0.25, 0.5149, 0.25, 0.5152, 0.25, 0.5174, 0.25, 0.5207, 0.25, 0.5203, 0.25, 0.5185, 0.25, 0.5169, 0.25, 0.5169, 0.25, 0.5188, 0.25, 0.5214, 0.25, 0.5185, 0.25, 0.5214, 0.25, 0.5188, 0.25, 0.5169, 0.25, 0.5169, 0.25, 0.5185, 0.25, 0.5203, 0.25, 0.5233, 0.25, 0.5246, 0.25, 0.5246, 0.25, 0.5235, 0.25, 0.5235, 0.25, 0.5246, 0.25, 0.5246, 0.25, 0.5233, 0.25, 0.5203, 0.25, 0.5207, 0.25, 0.5239, 0.25, 0.5262, 0.25, 0.5264, 0.25, 0.5247, 0.25, 0.523, 0.25, 0.5276, 0.25, 0.5301, 0.25, 0.5308, 0.25, 0.5294, 0.25, 0.5302, 0.25, 0.5321, 0.25, 0.5326, 0.25, 0.532, 0.25, 0.5296, 0.25, 0.5252, 0.25, 0.5185, 0.25, 0.5214, 0.25, 0.5428, 0.25, 0.5445, 0.25, 0.5465, 0.25, 0.5453, 0.25, 0.5542, 0.25, 0.5569, 0.25, 0.5601, 0.25, 0.5624, 0.25, 0.5625, 0.25, 0.5609, 0.25, 0.5572, 0.25, 0.5574, 0.25, 0.56, 0.25, 0.5607, 0.25, 0.5601, 0.25, 0.5579, 0.25, 0.5554, 0.25, 0.5473, 0.25, 0.5473, 0.25, 0.5554, 0.25, 0.5579, 0.25, 0.5601, 0.25, 0.5607, 0.25, 0.56, 0.25, 0.5574, 0.25, 0.5572, 0.25, 0.5609, 0.25, 0.5625, 0.25, 0.5624, 0.25, 0.5601, 0.25, 0.5569, 0.25, 0.5542, 0.25, 0.5453, 0.25, 0.5465, 0.25, 0.5379, 0.25, 0.5725, 0.25, 0.5711, 0.25, 0.5326, 0.25, 0.5428, 0.25, 0.5795, 0.25, 0.5856, 0.25, 0.5839, 0.25, 0.584, 0.25, 0.5838, 0.25, 0.584, 0.25, 0.5838, 0.25, 0.5838, 0.25, 0.5864, 0.25, 0.5883, 0.25, 0.5853, 0.25, 0.5835, 0.25, 0.5839, 0.25, 0.5853, 0.25, 0.5885, 0.25, 0.5941, 0.25, 0.5858, 0.25, 0.5858, 0.25, 0.5837, 0.25, 0.5837, 0.25, 0.578, 0.25, 0.5837, 0.25, 0.5858, 0.25, 0.5858, 0.25, 0.6031, 0.25, 0.6033, 0.25, 0.6003, 0.25, 0.5979, 0.25, 0.6009, 0.25, 0.5858, 0.25, 0.5859, 0.25, 0.5837, 0.25, 0.5885, 0.25, 0.5853, 0.25, 0.5839, 0.25, 0.5835, 0.25, 0.5853, 0.25, 0.5883, 0.25, 0.5937, 0.25, 0.598, 0.25, 0.5959, 0.25, 0.5886, 0.25, 0.5859, 0.25, 0.5854, 0.25, 0.586, 0.25, 0.5873, 0.25, 0.5937, 0.25, 0.5941, 0.25, 0.5937, 0.25, 0.5873, 0.25, 0.586, 0.25, 0.5854, 0.25, 0.5859, 0.25, 0.5886, 0.25, 0.5959, 0.25, 0.5988, 0.25, 0.6002, 0.25, 0.6007, 0.25, 0.6004, 0.25, 0.5992, 0.25, 0.5992, 0.25, 0.6004, 0.25, 0.6007, 0.25, 0.6002, 0.25, 0.5988, 0.25, 0.5959, 0.25, 0.598, 0.25, 0.6006, 0.25, 0.6025, 0.25, 0.6023, 0.25, 0.6003, 0.25, 0.5941, 0.25, 0.5937, 0.25, 0.5937, 0.25, 0.5883, 0.25, 0.5864, 0.25, 0.5864, 0.25, 0.5838, 0.25, 0.584, 0.25, 0.5879, 0.25, 0.5943, 0.25, 0.5948, 0.25, 0.5949, 0.25, 0.5976, 0.25, 0.598, 0.25, 0.5949, 0.25, 0.5948, 0.25, 0.5975, 0.25, 0.5976, 0.25, 0.5879, 0.25, 0.584, 0.25, 0.5838, 0.25, 0.5857, 0.25, 0.5859, 0.25, 0.593, 0.25, 0.5953, 0.25, 0.5982, 0.25, 0.6006, 0.25, 0.6013, 0.25, 0.6002, 0.25, 0.5971, 0.25, 0.5969, 0.25, 0.5991, 0.25, 0.5995, 0.25, 0.5987, 0.25, 0.5965, 0.25, 0.5943, 0.25, 0.5864, 0.25, 0.5864, 0.25, 0.5838, 0.25, 0.5838, 0.25, 0.5839, 0.25, 0.5856, 0.25, 0.5858, 0.25, 0.5925, 0.25, 0.5947, 0.25, 0.5974, 0.25, 0.5997, 0.25, 0.6004, 0.25, 0.5994, 0.25, 0.5964, 0.25, 0.5963, 0.25, 0.5983, 0.25, 0.5986, 0.25, 0.5979, 0.25, 0.5958, 0.25, 0.5938, 0.25, 0.5877, 0.25, 0.584, 0.25, 0.5395, 0.25, 0.5406, 0.25, 0.5428, 0.25, 0.5424, 0.25, 0.5605, 0.25, 0.5604, 0.25, 0.5569, 0.25, 0.5544, 0.25, 0.5579, 0.25, 0.5422, 0.25, 0.5418, 0.25, 0.5418, 0.25, 0.5422, 0.25, 0.5579, 0.25, 0.5544, 0.25, 0.5569, 0.25, 0.5604, 0.25, 0.5605, 0.25, 0.5424, 0.25, 0.5428, 0.25, 0.5406, 0.25, 0.5326, 0.25, 0.5711, 0.25, 0.5703, 0.25, 0.5295, 0.25, 0.5395, 0.25, 0.4932, 0.25, 0.5081, 0.25, 0.5061, 0.25, 0.5056, 0.25, 0.5011, 0.25, 0.5007, 0.25, 0.5053, 0.25, 0.5038, 0.25, 0.4878, 0.25, 0.5053, 0.25, 0.5007, 0.25, 0.5011, 0.25, 0.5056, 0.25, 0.5061, 0.25, 0.5081, 0.25, 0.5077, 0.25, 0.5073, 0.25, 0.5063, 0.25, 0.5059, 0.25, 0.5038, 0.25, 0.5063, 0.25, 0.5073, 0.25, 0.5179, 0.25, 0.5179, 0.25, 0.5073, 0.25, 0.5077, 0.25, 0.5212, 0.25, 0.5209, 0.25, 0.5059, 0.25, 0.5063, 0.25, 0.4538, 0.25, 0.4425, 0.2617, 0.4425, 0.2617, 0.4368, 0.25, 0.4538, 0.25])
me_microwave.materials.append(mat_metal)
me_microwave.materials.append(mat_screen)
me_microwave.materials.append(mat_letters_bg)
me_microwave.materials.append(mat_letters)
me_microwave.use_remesh_fix_poles = True
me_microwave.use_remesh_preserve_attributes = False
me_microwave.use_mirror_vertex_groups = False
me_microwave.update()

# ---- objects
ob_microwave = bpy.data.objects.new('Microwave', me_microwave)

# ---- transforms, parenting, visibility, modifiers, constraints
ob_microwave.location = (0.0, 0.0, 0.0)
ob_microwave.lineart.crease_threshold = 0.0

# ---- collection membership
col_collection.objects.link(ob_microwave)

# ---- scene / render settings (as saved in the file)
scene.frame_start = 1; scene.frame_end = 250; scene.frame_set(2)
scene.render.engine = 'BLENDER_EEVEE_NEXT'
scene.cycles.use_denoising = False
scene.cycles.samples = 128
scene.cycles.sampling_pattern = 'TABULATED_SOBOL'
scene.cycles.use_adaptive_sampling = False
scene.cycles.use_light_tree = False
scene.view_settings.view_transform = 'Filmic'
bpy.context.view_layer.update()

# ---- added for rendering (the .blend has no active camera and no usable light): camera, sun
cam_auto = bpy.data.cameras.new('AutoCamera')
cam_auto.lens = 50.0
cam_auto.sensor_width = 36.0
cam_auto.clip_end = 1000.0
ob_auto_camera = bpy.data.objects.new('AutoCamera', cam_auto)
scene.collection.objects.link(ob_auto_camera)
ob_auto_camera.location = (3.1636, -3.5316, 2.57549)
ob_auto_camera.rotation_euler = (1.09748, -7.21219e-08, 0.694738)
scene.camera = ob_auto_camera
light_auto_sun = bpy.data.lights.new('AutoSun', 'SUN')
light_auto_sun.energy = 3.0
light_auto_sun.angle = 0.0523599
ob_auto_sun = bpy.data.objects.new('AutoSun', light_auto_sun)
scene.collection.objects.link(ob_auto_sun)
ob_auto_sun.rotation_euler = (0.872665, 0.174533, 0.523599)
bpy.context.view_layer.update()
